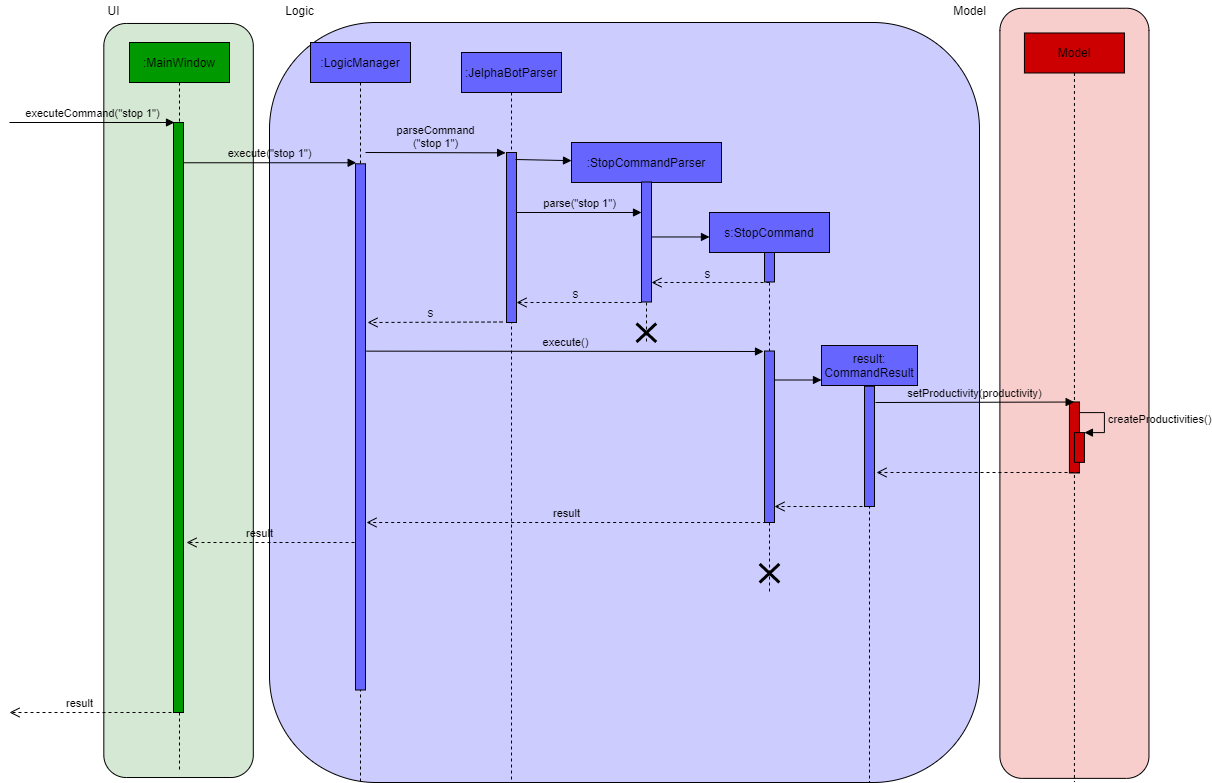

The diagram above was exported from draw.io. Its source (the exported page's mxGraphModel, read from the mxfile embedded in the PNG):
<mxGraphModel dx="925" dy="512" grid="1" gridSize="10" guides="1" tooltips="1" connect="1" arrows="1" fold="1" page="1" pageScale="1" pageWidth="1100" pageHeight="850" background="#ffffff" math="0" shadow="0">
  <root>
    <mxCell id="0" />
    <mxCell id="1" parent="0" />
    <mxCell id="XIMg-hXaSXd9ASsC19z6-50" value="" style="rounded=1;whiteSpace=wrap;html=1;shadow=0;fillColor=#CCCCFF;" parent="1" vertex="1">
      <mxGeometry x="310" y="50" width="710" height="760" as="geometry" />
    </mxCell>
    <mxCell id="XIMg-hXaSXd9ASsC19z6-1" value="&lt;pre style=&quot;font-family: &amp;#34;consolas&amp;#34; ; font-size: 9.8pt&quot;&gt;&lt;br&gt;&lt;/pre&gt;" style="rounded=1;whiteSpace=wrap;html=1;shadow=0;rotation=-90;fillColor=#D5E8D4;" parent="1" vertex="1">
      <mxGeometry x="-157.97" y="353.25" width="754.06" height="149.48" as="geometry" />
    </mxCell>
    <mxCell id="XIMg-hXaSXd9ASsC19z6-4" value=":MainWindow" style="shape=umlLifeline;perimeter=lifelinePerimeter;whiteSpace=wrap;html=1;container=1;collapsible=0;recursiveResize=0;outlineConnect=0;shadow=0;fillColor=#009900;" parent="1" vertex="1">
      <mxGeometry x="170" y="70" width="100" height="730" as="geometry" />
    </mxCell>
    <mxCell id="jix2o3iZeE8gWeBcZTaS-13" value="" style="html=1;points=[];perimeter=orthogonalPerimeter;fillColor=#009900;" parent="XIMg-hXaSXd9ASsC19z6-4" vertex="1">
      <mxGeometry x="44" y="80" width="10" height="590" as="geometry" />
    </mxCell>
    <mxCell id="XIMg-hXaSXd9ASsC19z6-12" value="UI" style="text;html=1;align=center;verticalAlign=middle;resizable=0;points=[];autosize=1;" parent="1" vertex="1">
      <mxGeometry x="139" y="28" width="30" height="20" as="geometry" />
    </mxCell>
    <mxCell id="XIMg-hXaSXd9ASsC19z6-18" value="execute(&quot;stop 1&quot;)" style="html=1;verticalAlign=bottom;endArrow=block;fillColor=#4D9900;entryX=0.067;entryY=-0.002;entryDx=0;entryDy=0;entryPerimeter=0;labelBackgroundColor=none;" parent="1" source="jix2o3iZeE8gWeBcZTaS-13" target="XIMg-hXaSXd9ASsC19z6-19" edge="1">
      <mxGeometry width="80" relative="1" as="geometry">
        <mxPoint x="225" y="170" as="sourcePoint" />
        <mxPoint x="384.5" y="170" as="targetPoint" />
      </mxGeometry>
    </mxCell>
    <mxCell id="XIMg-hXaSXd9ASsC19z6-51" value="Logic" style="text;html=1;align=center;verticalAlign=middle;resizable=0;points=[];autosize=1;" parent="1" vertex="1">
      <mxGeometry x="320" y="28" width="40" height="20" as="geometry" />
    </mxCell>
    <mxCell id="bfJtrRkvlipkshoRrTFM-1" value="" style="group" parent="1" vertex="1" connectable="0">
      <mxGeometry x="346" y="70" width="100" height="740" as="geometry" />
    </mxCell>
    <mxCell id="XIMg-hXaSXd9ASsC19z6-17" value=":LogicManager" style="shape=umlLifeline;perimeter=lifelinePerimeter;whiteSpace=wrap;html=1;container=1;collapsible=0;recursiveResize=0;outlineConnect=0;shadow=0;fillColor=#6666FF;" parent="bfJtrRkvlipkshoRrTFM-1" vertex="1">
      <mxGeometry x="5" width="100" height="740" as="geometry" />
    </mxCell>
    <mxCell id="XIMg-hXaSXd9ASsC19z6-19" value="" style="html=1;points=[];perimeter=orthogonalPerimeter;shadow=0;fillColor=#6666FF;" parent="bfJtrRkvlipkshoRrTFM-1" vertex="1">
      <mxGeometry x="50" y="121.31147540983606" width="10" height="526.188524590164" as="geometry" />
    </mxCell>
    <mxCell id="XIMg-hXaSXd9ASsC19z6-21" value=":JelphaBotParser" style="shape=umlLifeline;perimeter=lifelinePerimeter;whiteSpace=wrap;html=1;container=1;collapsible=0;recursiveResize=0;outlineConnect=0;shadow=0;fillColor=#6666FF;" parent="1" vertex="1">
      <mxGeometry x="502" y="80" width="100" height="730" as="geometry" />
    </mxCell>
    <mxCell id="XIMg-hXaSXd9ASsC19z6-22" value="" style="html=1;points=[];perimeter=orthogonalPerimeter;shadow=0;fillColor=#6666FF;" parent="XIMg-hXaSXd9ASsC19z6-21" vertex="1">
      <mxGeometry x="45" y="100" width="10" height="170" as="geometry" />
    </mxCell>
    <mxCell id="XIMg-hXaSXd9ASsC19z6-26" value="" style="html=1;verticalAlign=bottom;endArrow=block;fillColor=#4D9900;entryX=0;entryY=0.091;entryDx=0;entryDy=0;entryPerimeter=0;" parent="XIMg-hXaSXd9ASsC19z6-21" target="XIMg-hXaSXd9ASsC19z6-25" edge="1">
      <mxGeometry width="80" relative="1" as="geometry">
        <mxPoint x="54" y="107" as="sourcePoint" />
        <mxPoint x="150" y="110" as="targetPoint" />
      </mxGeometry>
    </mxCell>
    <mxCell id="XIMg-hXaSXd9ASsC19z6-43" value="result" style="html=1;verticalAlign=bottom;endArrow=open;dashed=1;endSize=8;fillColor=#4D9900;labelBackgroundColor=none;" parent="XIMg-hXaSXd9ASsC19z6-21" edge="1">
      <mxGeometry relative="1" as="geometry">
        <mxPoint x="304.67999999999995" y="470" as="sourcePoint" />
        <mxPoint x="-94.99647058823535" y="470" as="targetPoint" />
      </mxGeometry>
    </mxCell>
    <mxCell id="XIMg-hXaSXd9ASsC19z6-25" value=":StopCommandParser" style="shape=umlLifeline;perimeter=lifelinePerimeter;whiteSpace=wrap;html=1;container=1;collapsible=0;recursiveResize=0;outlineConnect=0;shadow=0;fillColor=#6666FF;" parent="1" vertex="1">
      <mxGeometry x="612" y="170" width="150" height="199.5" as="geometry" />
    </mxCell>
    <mxCell id="bfJtrRkvlipkshoRrTFM-16" value="" style="group" parent="XIMg-hXaSXd9ASsC19z6-25" vertex="1" connectable="0">
      <mxGeometry x="70" y="39.5" width="10" height="160" as="geometry" />
    </mxCell>
    <mxCell id="bfJtrRkvlipkshoRrTFM-15" value="" style="group" parent="bfJtrRkvlipkshoRrTFM-16" vertex="1" connectable="0">
      <mxGeometry width="10" height="120" as="geometry" />
    </mxCell>
    <mxCell id="XIMg-hXaSXd9ASsC19z6-32" value="&lt;span style=&quot;color: rgba(0 , 0 , 0 , 0) ; font-family: monospace ; font-size: 0px&quot;&gt;%3CmxGraphModel%3E%3Croot%3E%3CmxCell%20id%3D%220%22%2F%3E%3CmxCell%20id%3D%221%22%20parent%3D%220%22%2F%3E%3CmxCell%20id%3D%222%22%20value%3D%22%22%20style%3D%22shape%3DumlDestroy%3BwhiteSpace%3Dwrap%3Bhtml%3D1%3BstrokeWidth%3D3%3BfillColor%3D%23ffffff%3B%22%20vertex%3D%221%22%20parent%3D%221%22%3E%3CmxGeometry%20x%3D%22562%22%20y%3D%22420%22%20width%3D%2230%22%20height%3D%2230%22%20as%3D%22geometry%22%2F%3E%3C%2FmxCell%3E%3C%2Froot%3E%3C%2FmxGraphModel%3E&lt;/span&gt;" style="html=1;points=[];perimeter=orthogonalPerimeter;shadow=0;fillColor=#6666FF;" parent="bfJtrRkvlipkshoRrTFM-15" vertex="1">
      <mxGeometry width="10" height="120" as="geometry" />
    </mxCell>
    <mxCell id="bfJtrRkvlipkshoRrTFM-5" value="parse(&quot;stop 1&quot;)" style="html=1;verticalAlign=bottom;endArrow=block;fillColor=#4D9900;labelBackgroundColor=none;" parent="1" edge="1">
      <mxGeometry width="80" relative="1" as="geometry">
        <mxPoint x="557" y="240" as="sourcePoint" />
        <mxPoint x="682" y="240" as="targetPoint" />
        <Array as="points" />
      </mxGeometry>
    </mxCell>
    <mxCell id="bfJtrRkvlipkshoRrTFM-6" value="" style="group" parent="1" vertex="1" connectable="0">
      <mxGeometry x="750" y="240" width="120" height="570" as="geometry" />
    </mxCell>
    <mxCell id="XIMg-hXaSXd9ASsC19z6-39" value="s:StopCommand" style="shape=umlLifeline;perimeter=lifelinePerimeter;whiteSpace=wrap;html=1;container=1;collapsible=0;recursiveResize=0;outlineConnect=0;shadow=0;fillColor=#6666FF;" parent="bfJtrRkvlipkshoRrTFM-6" vertex="1">
      <mxGeometry width="120" height="380" as="geometry" />
    </mxCell>
    <mxCell id="bfJtrRkvlipkshoRrTFM-24" value="" style="group" parent="XIMg-hXaSXd9ASsC19z6-39" vertex="1" connectable="0">
      <mxGeometry x="55" y="138.5" width="10" height="171.5" as="geometry" />
    </mxCell>
    <mxCell id="bfJtrRkvlipkshoRrTFM-25" value="&lt;span style=&quot;color: rgba(0 , 0 , 0 , 0) ; font-family: monospace ; font-size: 0px&quot;&gt;%3CmxGraphModel%3E%3Croot%3E%3CmxCell%20id%3D%220%22%2F%3E%3CmxCell%20id%3D%221%22%20parent%3D%220%22%2F%3E%3CmxCell%20id%3D%222%22%20value%3D%22%22%20style%3D%22shape%3DumlDestroy%3BwhiteSpace%3Dwrap%3Bhtml%3D1%3BstrokeWidth%3D3%3BfillColor%3D%23ffffff%3B%22%20vertex%3D%221%22%20parent%3D%221%22%3E%3CmxGeometry%20x%3D%22562%22%20y%3D%22420%22%20width%3D%2230%22%20height%3D%2230%22%20as%3D%22geometry%22%2F%3E%3C%2FmxCell%3E%3C%2Froot%3E%3C%2FmxGraphModel%3E&lt;/span&gt;" style="html=1;points=[];perimeter=orthogonalPerimeter;shadow=0;fillColor=#6666FF;" parent="bfJtrRkvlipkshoRrTFM-24" vertex="1">
      <mxGeometry width="10" height="171.5" as="geometry" />
    </mxCell>
    <mxCell id="bfJtrRkvlipkshoRrTFM-37" value="" style="shape=umlDestroy;whiteSpace=wrap;html=1;strokeWidth=3;fillColor=#ffffff;" parent="XIMg-hXaSXd9ASsC19z6-39" vertex="1">
      <mxGeometry x="50.139999999999986" y="351.5" width="19.73" height="18.5" as="geometry" />
    </mxCell>
    <mxCell id="XIMg-hXaSXd9ASsC19z6-40" value="" style="html=1;points=[];perimeter=orthogonalPerimeter;shadow=0;fillColor=#6666FF;" parent="XIMg-hXaSXd9ASsC19z6-39" vertex="1">
      <mxGeometry x="55" y="40" width="10" height="29.48" as="geometry" />
    </mxCell>
    <mxCell id="XIMg-hXaSXd9ASsC19z6-38" value="" style="html=1;verticalAlign=bottom;endArrow=block;fillColor=#4D9900;" parent="bfJtrRkvlipkshoRrTFM-6" edge="1">
      <mxGeometry width="80" relative="1" as="geometry">
        <mxPoint x="-58" y="24.473684210526315" as="sourcePoint" />
        <mxPoint y="24.473684210526315" as="targetPoint" />
      </mxGeometry>
    </mxCell>
    <mxCell id="bfJtrRkvlipkshoRrTFM-7" value="" style="html=1;verticalAlign=bottom;endArrow=open;dashed=1;endSize=8;fillColor=#4D9900;" parent="1" edge="1">
      <mxGeometry relative="1" as="geometry">
        <mxPoint x="810" y="310" as="sourcePoint" />
        <mxPoint x="692" y="310" as="targetPoint" />
      </mxGeometry>
    </mxCell>
    <mxCell id="bfJtrRkvlipkshoRrTFM-8" value="s" style="text;html=1;align=center;verticalAlign=middle;resizable=0;points=[];labelBackgroundColor=none;" parent="bfJtrRkvlipkshoRrTFM-7" vertex="1" connectable="0">
      <mxGeometry x="0.0685" y="-1" relative="1" as="geometry">
        <mxPoint y="-9" as="offset" />
      </mxGeometry>
    </mxCell>
    <mxCell id="bfJtrRkvlipkshoRrTFM-9" value="" style="html=1;verticalAlign=bottom;endArrow=open;dashed=1;endSize=8;fillColor=#4D9900;" parent="1" edge="1">
      <mxGeometry relative="1" as="geometry">
        <mxPoint x="682" y="330" as="sourcePoint" />
        <mxPoint x="557" y="330" as="targetPoint" />
      </mxGeometry>
    </mxCell>
    <mxCell id="bfJtrRkvlipkshoRrTFM-10" value="s" style="text;html=1;align=center;verticalAlign=middle;resizable=0;points=[];labelBackgroundColor=none;" parent="bfJtrRkvlipkshoRrTFM-9" vertex="1" connectable="0">
      <mxGeometry x="0.0685" y="-1" relative="1" as="geometry">
        <mxPoint y="-9" as="offset" />
      </mxGeometry>
    </mxCell>
    <mxCell id="XIMg-hXaSXd9ASsC19z6-20" value="parseCommand&lt;br&gt;(&quot;stop 1&quot;)" style="html=1;verticalAlign=bottom;endArrow=block;fillColor=none;entryX=-0.086;entryY=0.002;entryDx=0;entryDy=0;entryPerimeter=0;labelBackgroundColor=none;" parent="1" target="XIMg-hXaSXd9ASsC19z6-22" edge="1">
      <mxGeometry width="80" relative="1" as="geometry">
        <mxPoint x="406" y="180" as="sourcePoint" />
        <mxPoint x="512" y="180" as="targetPoint" />
        <Array as="points" />
      </mxGeometry>
    </mxCell>
    <mxCell id="bfJtrRkvlipkshoRrTFM-21" value="" style="shape=umlDestroy;whiteSpace=wrap;html=1;strokeWidth=3;fillColor=#ffffff;" parent="1" vertex="1">
      <mxGeometry x="677" y="351" width="19.73" height="18.5" as="geometry" />
    </mxCell>
    <mxCell id="bfJtrRkvlipkshoRrTFM-26" value="" style="html=1;verticalAlign=bottom;endArrow=open;dashed=1;endSize=8;fillColor=#4D9900;" parent="1" edge="1">
      <mxGeometry relative="1" as="geometry">
        <mxPoint x="543" y="349.5" as="sourcePoint" />
        <mxPoint x="408" y="350" as="targetPoint" />
      </mxGeometry>
    </mxCell>
    <mxCell id="bfJtrRkvlipkshoRrTFM-27" value="s" style="text;html=1;align=center;verticalAlign=middle;resizable=0;points=[];labelBackgroundColor=none;" parent="bfJtrRkvlipkshoRrTFM-26" vertex="1" connectable="0">
      <mxGeometry x="0.0685" y="-1" relative="1" as="geometry">
        <mxPoint y="-9" as="offset" />
      </mxGeometry>
    </mxCell>
    <mxCell id="bfJtrRkvlipkshoRrTFM-28" value="execute()" style="html=1;verticalAlign=bottom;endArrow=block;fillColor=#4D9900;labelBackgroundColor=none;" parent="1" edge="1">
      <mxGeometry width="80" relative="1" as="geometry">
        <mxPoint x="406.9999999999998" y="378.64" as="sourcePoint" />
        <mxPoint x="804" y="379" as="targetPoint" />
      </mxGeometry>
    </mxCell>
    <mxCell id="bfJtrRkvlipkshoRrTFM-29" value="" style="group" parent="1" vertex="1" connectable="0">
      <mxGeometry x="862" y="373" width="96" height="437" as="geometry" />
    </mxCell>
    <mxCell id="bfJtrRkvlipkshoRrTFM-30" value="result:&lt;br&gt;CommandResult" style="shape=umlLifeline;perimeter=lifelinePerimeter;whiteSpace=wrap;html=1;container=1;collapsible=0;recursiveResize=0;outlineConnect=0;shadow=0;fillColor=#6666FF;" parent="bfJtrRkvlipkshoRrTFM-29" vertex="1">
      <mxGeometry width="96" height="437" as="geometry" />
    </mxCell>
    <mxCell id="bfJtrRkvlipkshoRrTFM-31" value="" style="html=1;points=[];perimeter=orthogonalPerimeter;shadow=0;fillColor=#6666FF;" parent="bfJtrRkvlipkshoRrTFM-30" vertex="1">
      <mxGeometry x="43" y="40.72" width="10" height="120.28" as="geometry" />
    </mxCell>
    <mxCell id="bfJtrRkvlipkshoRrTFM-34" value="" style="html=1;verticalAlign=bottom;endArrow=block;fillColor=#4D9900;" parent="bfJtrRkvlipkshoRrTFM-29" edge="1">
      <mxGeometry width="80" relative="1" as="geometry">
        <mxPoint x="-46.400000000000006" y="34.5" as="sourcePoint" />
        <mxPoint y="34.5" as="targetPoint" />
      </mxGeometry>
    </mxCell>
    <mxCell id="bfJtrRkvlipkshoRrTFM-35" value="" style="html=1;verticalAlign=bottom;endArrow=open;dashed=1;endSize=8;fillColor=#4D9900;" parent="1" edge="1">
      <mxGeometry relative="1" as="geometry">
        <mxPoint x="909" y="534" as="sourcePoint" />
        <mxPoint x="815" y="534" as="targetPoint" />
      </mxGeometry>
    </mxCell>
    <mxCell id="bfJtrRkvlipkshoRrTFM-41" value="result" style="html=1;verticalAlign=bottom;endArrow=open;dashed=1;endSize=8;fillColor=#4D9900;labelBackgroundColor=none;" parent="1" edge="1">
      <mxGeometry x="0.131" relative="1" as="geometry">
        <mxPoint x="395" y="570" as="sourcePoint" />
        <mxPoint x="227.00352941176465" y="570" as="targetPoint" />
        <mxPoint as="offset" />
      </mxGeometry>
    </mxCell>
    <mxCell id="jix2o3iZeE8gWeBcZTaS-1" value="&lt;pre style=&quot;font-family: &amp;#34;consolas&amp;#34; ; font-size: 9.8pt&quot;&gt;&lt;br&gt;&lt;/pre&gt;" style="rounded=1;whiteSpace=wrap;html=1;shadow=0;rotation=-90;fillColor=#f8cecc;strokeColor=#000000;" parent="1" vertex="1">
      <mxGeometry x="729.87" y="346.28" width="770.13" height="149.07" as="geometry" />
    </mxCell>
    <mxCell id="jix2o3iZeE8gWeBcZTaS-2" value="Model" style="shape=umlLifeline;perimeter=lifelinePerimeter;whiteSpace=wrap;html=1;container=1;collapsible=0;recursiveResize=0;outlineConnect=0;shadow=0;fillColor=#CC0000;" parent="1" vertex="1">
      <mxGeometry x="1064.93" y="60.480000000000004" width="100" height="749.04" as="geometry" />
    </mxCell>
    <mxCell id="jix2o3iZeE8gWeBcZTaS-3" value="" style="html=1;points=[];perimeter=orthogonalPerimeter;fillColor=#CC0000;" parent="jix2o3iZeE8gWeBcZTaS-2" vertex="1">
      <mxGeometry x="45" y="368.98" width="10" height="71.02" as="geometry" />
    </mxCell>
    <mxCell id="jix2o3iZeE8gWeBcZTaS-21" value="" style="html=1;points=[];perimeter=orthogonalPerimeter;fillColor=#CC0000;strokeColor=#000000;" parent="jix2o3iZeE8gWeBcZTaS-2" vertex="1">
      <mxGeometry x="50" y="399.62" width="10" height="29.75" as="geometry" />
    </mxCell>
    <mxCell id="jix2o3iZeE8gWeBcZTaS-22" value="createProductivities()" style="edgeStyle=orthogonalEdgeStyle;html=1;align=left;spacingLeft=2;endArrow=block;rounded=0;entryX=1;entryY=0;labelBackgroundColor=none;" parent="jix2o3iZeE8gWeBcZTaS-2" target="jix2o3iZeE8gWeBcZTaS-21" edge="1">
      <mxGeometry relative="1" as="geometry">
        <mxPoint x="55" y="379.62" as="sourcePoint" />
        <Array as="points">
          <mxPoint x="80" y="379.62" />
        </Array>
      </mxGeometry>
    </mxCell>
    <mxCell id="jix2o3iZeE8gWeBcZTaS-14" value="result" style="html=1;verticalAlign=bottom;endArrow=open;dashed=1;endSize=8;fillColor=#4D9900;labelBackgroundColor=none;" parent="1" edge="1">
      <mxGeometry x="0.1667" relative="1" as="geometry">
        <mxPoint x="218" y="740" as="sourcePoint" />
        <mxPoint x="50.0035294117647" y="740" as="targetPoint" />
        <mxPoint as="offset" />
      </mxGeometry>
    </mxCell>
    <mxCell id="jix2o3iZeE8gWeBcZTaS-17" value="setProductivity(productivity)" style="html=1;verticalAlign=bottom;endArrow=block;entryX=0.471;entryY=0.001;entryDx=0;entryDy=0;entryPerimeter=0;labelBackgroundColor=none;" parent="1" target="jix2o3iZeE8gWeBcZTaS-3" edge="1">
      <mxGeometry width="80" relative="1" as="geometry">
        <mxPoint x="916" y="430" as="sourcePoint" />
        <mxPoint x="1110" y="430" as="targetPoint" />
      </mxGeometry>
    </mxCell>
    <mxCell id="jix2o3iZeE8gWeBcZTaS-24" value="" style="html=1;verticalAlign=bottom;endArrow=open;dashed=1;endSize=8;" parent="1" edge="1">
      <mxGeometry relative="1" as="geometry">
        <mxPoint x="1120" y="500" as="sourcePoint" />
        <mxPoint x="917" y="500" as="targetPoint" />
      </mxGeometry>
    </mxCell>
    <mxCell id="wzlNA1SB05Lc95EXIzfR-1" value="Model" style="text;html=1;align=center;verticalAlign=middle;resizable=0;points=[];autosize=1;" parent="1" vertex="1">
      <mxGeometry x="985" y="28" width="50" height="20" as="geometry" />
    </mxCell>
    <mxCell id="XIMg-hXaSXd9ASsC19z6-6" value="executeCommand(&quot;stop 1&quot;)" style="html=1;verticalAlign=bottom;endArrow=block;fillColor=#4D9900;labelBackgroundColor=none;" parent="1" edge="1">
      <mxGeometry width="80" relative="1" as="geometry">
        <mxPoint x="50" y="150" as="sourcePoint" />
        <mxPoint x="215" y="150" as="targetPoint" />
      </mxGeometry>
    </mxCell>
  </root>
</mxGraphModel>